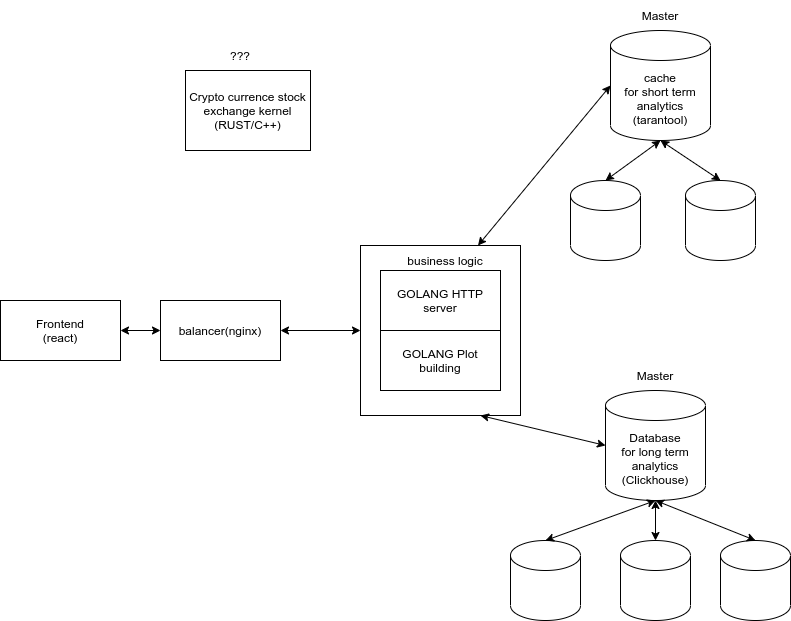

The diagram above was exported from draw.io. Its source (the exported page's mxGraphModel, read from the mxfile embedded in the PNG):
<mxGraphModel dx="1422" dy="800" grid="1" gridSize="10" guides="1" tooltips="1" connect="1" arrows="1" fold="1" page="1" pageScale="1" pageWidth="850" pageHeight="1100" math="0" shadow="0">
  <root>
    <mxCell id="0" />
    <mxCell id="1" parent="0" />
    <mxCell id="DQBoypnNVfW3RWeQofdG-13" value="" style="rounded=0;whiteSpace=wrap;html=1;" vertex="1" parent="1">
      <mxGeometry x="480" y="295" width="160" height="170" as="geometry" />
    </mxCell>
    <mxCell id="DQBoypnNVfW3RWeQofdG-1" value="Frontend&lt;br&gt;(react)" style="rounded=0;whiteSpace=wrap;html=1;" vertex="1" parent="1">
      <mxGeometry x="120" y="350" width="120" height="60" as="geometry" />
    </mxCell>
    <mxCell id="DQBoypnNVfW3RWeQofdG-2" value="balancer(nginx)" style="rounded=0;whiteSpace=wrap;html=1;" vertex="1" parent="1">
      <mxGeometry x="280" y="350" width="120" height="60" as="geometry" />
    </mxCell>
    <mxCell id="DQBoypnNVfW3RWeQofdG-3" value="cache&lt;br&gt;for short term analytics&lt;br&gt;(tarantool)" style="shape=cylinder3;whiteSpace=wrap;html=1;boundedLbl=1;backgroundOutline=1;size=15;" vertex="1" parent="1">
      <mxGeometry x="730" y="80" width="100" height="110" as="geometry" />
    </mxCell>
    <mxCell id="DQBoypnNVfW3RWeQofdG-6" value="Database&lt;br&gt;for long term analytics&lt;br&gt;(Clickhouse)" style="shape=cylinder3;whiteSpace=wrap;html=1;boundedLbl=1;backgroundOutline=1;size=15;" vertex="1" parent="1">
      <mxGeometry x="725" y="440" width="100" height="110" as="geometry" />
    </mxCell>
    <mxCell id="DQBoypnNVfW3RWeQofdG-7" value="" style="endArrow=classic;startArrow=classic;html=1;rounded=0;exitX=1;exitY=0.5;exitDx=0;exitDy=0;entryX=0;entryY=0.5;entryDx=0;entryDy=0;" edge="1" parent="1" source="DQBoypnNVfW3RWeQofdG-1" target="DQBoypnNVfW3RWeQofdG-2">
      <mxGeometry width="50" height="50" relative="1" as="geometry">
        <mxPoint x="280" y="300" as="sourcePoint" />
        <mxPoint x="330" y="250" as="targetPoint" />
      </mxGeometry>
    </mxCell>
    <mxCell id="DQBoypnNVfW3RWeQofdG-8" value="Master" style="text;html=1;strokeColor=none;fillColor=none;align=center;verticalAlign=middle;whiteSpace=wrap;rounded=0;" vertex="1" parent="1">
      <mxGeometry x="750" y="50" width="60" height="30" as="geometry" />
    </mxCell>
    <mxCell id="DQBoypnNVfW3RWeQofdG-9" value="Master" style="text;html=1;strokeColor=none;fillColor=none;align=center;verticalAlign=middle;whiteSpace=wrap;rounded=0;" vertex="1" parent="1">
      <mxGeometry x="745" y="410" width="60" height="30" as="geometry" />
    </mxCell>
    <mxCell id="DQBoypnNVfW3RWeQofdG-10" value="GOLANG HTTP server&lt;span style=&quot;color: rgba(0 , 0 , 0 , 0) ; font-family: monospace ; font-size: 0px&quot;&gt;%3CmxGraphModel%3E%3Croot%3E%3CmxCell%20id%3D%220%22%2F%3E%3CmxCell%20id%3D%221%22%20parent%3D%220%22%2F%3E%3CmxCell%20id%3D%222%22%20value%3D%22Master%22%20style%3D%22text%3Bhtml%3D1%3BstrokeColor%3Dnone%3BfillColor%3Dnone%3Balign%3Dcenter%3BverticalAlign%3Dmiddle%3BwhiteSpace%3Dwrap%3Brounded%3D0%3B%22%20vertex%3D%221%22%20parent%3D%221%22%3E%3CmxGeometry%20x%3D%22510%22%20y%3D%22150%22%20width%3D%2260%22%20height%3D%2230%22%20as%3D%22geometry%22%2F%3E%3C%2FmxCell%3E%3C%2Froot%3E%3C%2FmxGraphModel%3&lt;/span&gt;" style="rounded=0;whiteSpace=wrap;html=1;" vertex="1" parent="1">
      <mxGeometry x="500" y="320" width="120" height="60" as="geometry" />
    </mxCell>
    <mxCell id="DQBoypnNVfW3RWeQofdG-12" value="GOLANG Plot building&lt;span style=&quot;color: rgba(0 , 0 , 0 , 0) ; font-family: monospace ; font-size: 0px&quot;&gt;%3CmxGraphModel%3E%3Croot%3E%3CmxCell%20id%3D%220%22%2F%3E%3CmxCell%20id%3D%221%22%20parent%3D%220%22%2F%3E%3CmxCell%20id%3D%222%22%20value%3D%22Master%22%20style%3D%22text%3Bhtml%3D1%3BstrokeColor%3Dnone%3BfillColor%3Dnone%3Balign%3Dcenter%3BverticalAlign%3Dmiddle%3BwhiteSpace%3Dwrap%3Brounded%3D0%3B%22%20vertex%3D%221%22%20parent%3D%221%22%3E%3CmxGeometry%20x%3D%22510%22%20y%3D%22150%22%20width%3D%2260%22%20height%3D%2230%22%20as%3D%22geometry%22%2F%3E%3C%2FmxCell%3E%3C%2Froot%3E%3C%2FmxGraphModel%3&lt;/span&gt;" style="rounded=0;whiteSpace=wrap;html=1;" vertex="1" parent="1">
      <mxGeometry x="500" y="380" width="120" height="60" as="geometry" />
    </mxCell>
    <mxCell id="DQBoypnNVfW3RWeQofdG-14" value="business logic" style="text;html=1;strokeColor=none;fillColor=none;align=center;verticalAlign=middle;whiteSpace=wrap;rounded=0;" vertex="1" parent="1">
      <mxGeometry x="500" y="295" width="130" height="30" as="geometry" />
    </mxCell>
    <mxCell id="DQBoypnNVfW3RWeQofdG-15" value="" style="endArrow=classic;startArrow=classic;html=1;rounded=0;exitX=1;exitY=0.5;exitDx=0;exitDy=0;entryX=0;entryY=0.5;entryDx=0;entryDy=0;" edge="1" parent="1" source="DQBoypnNVfW3RWeQofdG-2" target="DQBoypnNVfW3RWeQofdG-13">
      <mxGeometry width="50" height="50" relative="1" as="geometry">
        <mxPoint x="250" y="390" as="sourcePoint" />
        <mxPoint x="290" y="390" as="targetPoint" />
      </mxGeometry>
    </mxCell>
    <mxCell id="DQBoypnNVfW3RWeQofdG-16" value="" style="shape=cylinder3;whiteSpace=wrap;html=1;boundedLbl=1;backgroundOutline=1;size=15;" vertex="1" parent="1">
      <mxGeometry x="630" y="590" width="70" height="80" as="geometry" />
    </mxCell>
    <mxCell id="DQBoypnNVfW3RWeQofdG-17" value="" style="shape=cylinder3;whiteSpace=wrap;html=1;boundedLbl=1;backgroundOutline=1;size=15;" vertex="1" parent="1">
      <mxGeometry x="740" y="590" width="70" height="80" as="geometry" />
    </mxCell>
    <mxCell id="DQBoypnNVfW3RWeQofdG-18" value="" style="shape=cylinder3;whiteSpace=wrap;html=1;boundedLbl=1;backgroundOutline=1;size=15;" vertex="1" parent="1">
      <mxGeometry x="840" y="590" width="70" height="80" as="geometry" />
    </mxCell>
    <mxCell id="DQBoypnNVfW3RWeQofdG-19" value="" style="shape=cylinder3;whiteSpace=wrap;html=1;boundedLbl=1;backgroundOutline=1;size=15;" vertex="1" parent="1">
      <mxGeometry x="690" y="230" width="70" height="80" as="geometry" />
    </mxCell>
    <mxCell id="DQBoypnNVfW3RWeQofdG-20" value="" style="shape=cylinder3;whiteSpace=wrap;html=1;boundedLbl=1;backgroundOutline=1;size=15;" vertex="1" parent="1">
      <mxGeometry x="805" y="230" width="70" height="80" as="geometry" />
    </mxCell>
    <mxCell id="DQBoypnNVfW3RWeQofdG-21" value="" style="endArrow=classic;startArrow=classic;html=1;rounded=0;exitX=0.5;exitY=0;exitDx=0;exitDy=0;entryX=0.5;entryY=1;entryDx=0;entryDy=0;exitPerimeter=0;entryPerimeter=0;" edge="1" parent="1" source="DQBoypnNVfW3RWeQofdG-19" target="DQBoypnNVfW3RWeQofdG-3">
      <mxGeometry width="50" height="50" relative="1" as="geometry">
        <mxPoint x="450" y="390" as="sourcePoint" />
        <mxPoint x="530" y="390" as="targetPoint" />
      </mxGeometry>
    </mxCell>
    <mxCell id="DQBoypnNVfW3RWeQofdG-22" value="" style="endArrow=classic;startArrow=classic;html=1;rounded=0;exitX=0.5;exitY=1;exitDx=0;exitDy=0;entryX=0.5;entryY=0;entryDx=0;entryDy=0;exitPerimeter=0;entryPerimeter=0;" edge="1" parent="1" source="DQBoypnNVfW3RWeQofdG-3" target="DQBoypnNVfW3RWeQofdG-20">
      <mxGeometry width="50" height="50" relative="1" as="geometry">
        <mxPoint x="460" y="400" as="sourcePoint" />
        <mxPoint x="540" y="400" as="targetPoint" />
      </mxGeometry>
    </mxCell>
    <mxCell id="DQBoypnNVfW3RWeQofdG-23" value="" style="endArrow=classic;startArrow=classic;html=1;rounded=0;exitX=0.5;exitY=0;exitDx=0;exitDy=0;entryX=0.5;entryY=1;entryDx=0;entryDy=0;exitPerimeter=0;entryPerimeter=0;" edge="1" parent="1" source="DQBoypnNVfW3RWeQofdG-16" target="DQBoypnNVfW3RWeQofdG-6">
      <mxGeometry width="50" height="50" relative="1" as="geometry">
        <mxPoint x="680" y="715" as="sourcePoint" />
        <mxPoint x="760" y="715" as="targetPoint" />
      </mxGeometry>
    </mxCell>
    <mxCell id="DQBoypnNVfW3RWeQofdG-24" value="" style="endArrow=classic;startArrow=classic;html=1;rounded=0;exitX=0.5;exitY=0;exitDx=0;exitDy=0;entryX=0.5;entryY=1;entryDx=0;entryDy=0;exitPerimeter=0;entryPerimeter=0;" edge="1" parent="1" source="DQBoypnNVfW3RWeQofdG-17" target="DQBoypnNVfW3RWeQofdG-6">
      <mxGeometry width="50" height="50" relative="1" as="geometry">
        <mxPoint x="675" y="600" as="sourcePoint" />
        <mxPoint x="785" y="560" as="targetPoint" />
      </mxGeometry>
    </mxCell>
    <mxCell id="DQBoypnNVfW3RWeQofdG-25" value="" style="endArrow=classic;startArrow=classic;html=1;rounded=0;exitX=0.5;exitY=0;exitDx=0;exitDy=0;exitPerimeter=0;entryX=0.5;entryY=1;entryDx=0;entryDy=0;entryPerimeter=0;" edge="1" parent="1" source="DQBoypnNVfW3RWeQofdG-18" target="DQBoypnNVfW3RWeQofdG-6">
      <mxGeometry width="50" height="50" relative="1" as="geometry">
        <mxPoint x="685" y="610" as="sourcePoint" />
        <mxPoint x="770" y="555" as="targetPoint" />
      </mxGeometry>
    </mxCell>
    <mxCell id="DQBoypnNVfW3RWeQofdG-26" value="" style="endArrow=classic;startArrow=classic;html=1;rounded=0;exitX=0.75;exitY=0;exitDx=0;exitDy=0;entryX=0;entryY=0.5;entryDx=0;entryDy=0;entryPerimeter=0;" edge="1" parent="1" source="DQBoypnNVfW3RWeQofdG-14" target="DQBoypnNVfW3RWeQofdG-3">
      <mxGeometry width="50" height="50" relative="1" as="geometry">
        <mxPoint x="560" y="230" as="sourcePoint" />
        <mxPoint x="610" y="180" as="targetPoint" />
      </mxGeometry>
    </mxCell>
    <mxCell id="DQBoypnNVfW3RWeQofdG-27" value="" style="endArrow=classic;startArrow=classic;html=1;rounded=0;exitX=0.75;exitY=1;exitDx=0;exitDy=0;entryX=0;entryY=0.5;entryDx=0;entryDy=0;entryPerimeter=0;" edge="1" parent="1" source="DQBoypnNVfW3RWeQofdG-13" target="DQBoypnNVfW3RWeQofdG-6">
      <mxGeometry width="50" height="50" relative="1" as="geometry">
        <mxPoint x="607.5" y="305" as="sourcePoint" />
        <mxPoint x="740" y="145" as="targetPoint" />
      </mxGeometry>
    </mxCell>
    <mxCell id="DQBoypnNVfW3RWeQofdG-28" value="Crypto currence stock exchange kernel&lt;br&gt;(RUST/C++)" style="rounded=0;whiteSpace=wrap;html=1;" vertex="1" parent="1">
      <mxGeometry x="305" y="120" width="125" height="80" as="geometry" />
    </mxCell>
    <mxCell id="DQBoypnNVfW3RWeQofdG-29" value="???" style="text;html=1;strokeColor=none;fillColor=none;align=center;verticalAlign=middle;whiteSpace=wrap;rounded=0;" vertex="1" parent="1">
      <mxGeometry x="330" y="90" width="60" height="30" as="geometry" />
    </mxCell>
  </root>
</mxGraphModel>